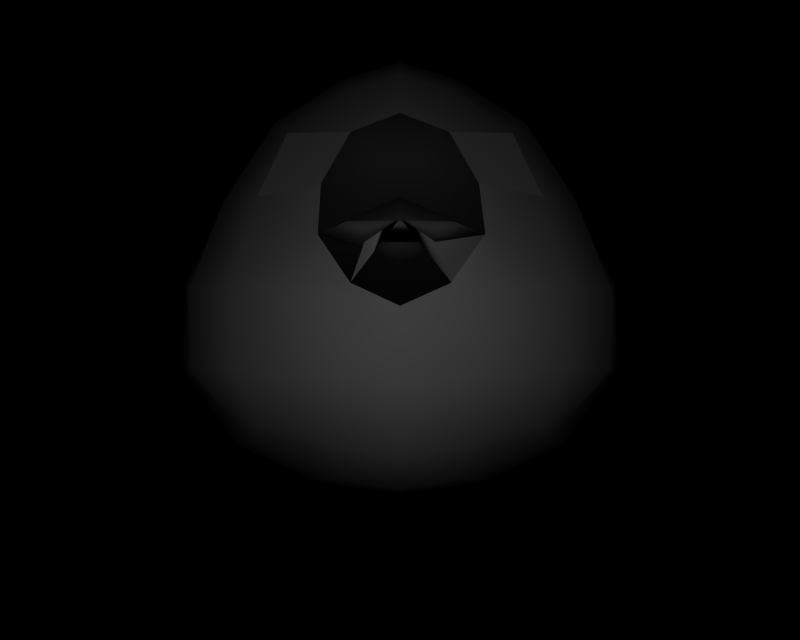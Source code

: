 # Source: BR_Swablu-Shiny01.blend  (saved by Blender 2.66.1; exported with 4.5.12 LTS)
import bpy
from mathutils import Matrix  # noqa: F401  (used for matrix-valued properties, if any)

bpy.ops.wm.read_factory_settings(use_empty=True)
scene = bpy.context.scene
scene.name = '1'

# ---- collections
col_collection_1 = bpy.data.collections.new('Collection 1'); scene.collection.children.link(col_collection_1)

# ---- materials (node trees are filled in below, after node groups)
mat_mat_2 = bpy.data.materials.new('mat_2')
mat_mat_2.alpha_threshold = 0.0
mat_mat_2.specular_color = (0.5, 0.5, 0.5)
mat_mat_2.roughness = 0.5
mat_mat_2.line_color = (0.0, 0.0, 0.0, 1.0)
mat_mat_1 = bpy.data.materials.new('mat_1')
mat_mat_1.alpha_threshold = 0.0
mat_mat_1.specular_color = (0.5, 0.5, 0.5)
mat_mat_1.roughness = 0.5
mat_mat_3 = bpy.data.materials.new('mat_3')
mat_mat_3.alpha_threshold = 0.0
mat_mat_3.specular_color = (0.5, 0.5, 0.5)
mat_mat_3.roughness = 0.5
mat_mat_0 = bpy.data.materials.new('mat_0')
mat_mat_0.alpha_threshold = 0.0
mat_mat_0.specular_color = (0.5, 0.5, 0.5)
mat_mat_0.roughness = 0.5

# ---- material node trees

# ---- cameras
cam_camera_001 = bpy.data.cameras.new('Camera.001')
cam_camera_001.passepartout_alpha = 0.2
cam_camera_001.clip_end = 100.0
cam_camera_001.lens = 35.0
cam_camera_001.sensor_width = 32.0
cam_camera_001.sensor_height = 18.0
cam_camera_001.show_passepartout = False
cam_camera_001.show_safe_areas = True
cam_camera_001.dof.focus_distance = 0.0
cam_camera_001.dof.aperture_fstop = 128.0

# ---- lights
light_lamp = bpy.data.lights.new('Lamp', 'POINT')
light_lamp.transmission_factor = 0.0
light_lamp.energy = 118.2
light_lamp.shadow_buffer_clip_start = 0.5
light_lamp.shadow_soft_size = 1.0
light_lamp.shadow_maximum_resolution = 0.006
light_lamp.use_absolute_resolution = True
light_lamp.cycles.use_multiple_importance_sampling = False

# ---- meshes
me_tyltto_c_mat_2 = bpy.data.meshes.new('tyltto_c_mat_2')
me_tyltto_c_mat_2.from_pydata([(0.1684, 1.736, 1.307), (0.2573, 1.552, 1.092), (0.4368, 1.803, 0.983), (-0.00027, 1.834, 1.441), (-0.1689, 1.736, 1.307), (-0.248, 1.552, 1.092)], [], [(0, 1, 2), (0, 3, 1), (3, 0, 4), (4, 5, 3)])
me_tyltto_c_mat_2.polygons.foreach_set('use_smooth', [True] * 4)
_k = set([(0, 2), (0, 4), (1, 2), (1, 3), (3, 5), (4, 5)])
me_tyltto_c_mat_2.attributes.new('sharp_edge', 'BOOLEAN', 'EDGE').data.foreach_set('value', [ (min(e.vertices), max(e.vertices)) in _k for e in me_tyltto_c_mat_2.edges])
_uv = me_tyltto_c_mat_2.uv_layers.new(name='UVTex')
_uv.uv.foreach_set('vector', [0.856, 0.786, 0.08333, 0.0625, 0.08333, 0.0625, 0.856, 0.786, 0.5, 0.7913, 0.08333, 0.0625, 0.5, 0.7913, 0.856, 0.786, 0.08333, 0.0625, 0.08333, 0.0625, 0.5057, 0.9055, 0.5, 0.7913])
me_tyltto_c_mat_2.materials.append(mat_mat_2)
me_tyltto_c_mat_2.use_remesh_preserve_volume = False
me_tyltto_c_mat_2.use_remesh_preserve_attributes = False
me_tyltto_c_mat_2.use_mirror_vertex_groups = False
me_tyltto_c_mat_2.update()
me_tyltto_c_mat_1 = bpy.data.meshes.new('tyltto_c_mat_1')
me_tyltto_c_mat_1.from_pydata([(0.4132, 2.082, 0.8739), (0.6318, 2.415, 0.5501), (0.2614, 2.37, 0.7869), (0.7797, 2.04, 0.6731), (-0.4137, 2.082, 0.8739), (-0.6318, 2.415, 0.5501), (-0.7798, 2.04, 0.6731), (-0.262, 2.37, 0.7869)], [], [(0, 1, 2), (0, 3, 1), (4, 5, 6), (4, 7, 5)])
me_tyltto_c_mat_1.polygons.foreach_set('use_smooth', [True] * 4)
_k = set([(0, 2), (0, 3), (1, 2), (1, 3), (4, 6), (4, 7), (5, 6), (5, 7)])
me_tyltto_c_mat_1.attributes.new('sharp_edge', 'BOOLEAN', 'EDGE').data.foreach_set('value', [ (min(e.vertices), max(e.vertices)) in _k for e in me_tyltto_c_mat_1.edges])
_uv = me_tyltto_c_mat_1.uv_layers.new(name='UVTex')
_uv.uv.foreach_set('vector', [-0.1451, 0.4849, 0.7877, 0.6815, -0.5422, 0.6469, -0.1451, 0.4849, 1.168, 0.4838, 0.7877, 0.6815, -0.1451, 0.4849, 0.7877, 0.6815, 1.168, 0.4838, -0.1451, 0.4849, -0.5422, 0.6469, 0.7877, 0.6815])
me_tyltto_c_mat_1.materials.append(mat_mat_1)
me_tyltto_c_mat_1.use_remesh_preserve_volume = False
me_tyltto_c_mat_1.use_remesh_preserve_attributes = False
me_tyltto_c_mat_1.use_mirror_vertex_groups = False
me_tyltto_c_mat_1.update()
me_tyltto_c_mat_3 = bpy.data.meshes.new('tyltto_c_mat_3')
me_tyltto_c_mat_3.from_pydata([(-0.2781, 1.836, 1.285), (-0.00027, 1.971, 1.161), (-0.00027, 1.818, 1.499), (0.0, 2.014, 0.696), (-0.4206, 1.803, 0.983), (-0.000281, 1.655, 1.134), (-0.2573, 1.845, 1.223), (-0.00027, 1.834, 1.441), (0.2589, 1.845, 1.223), (0.4368, 1.803, 0.983), (0.2776, 1.836, 1.285)], [], [(0, 1, 2), (0, 3, 1), (3, 0, 4), (4, 5, 3), (6, 5, 4), (6, 7, 5), (8, 5, 7), (8, 9, 5), (3, 5, 9), (9, 10, 3), (1, 3, 10), (10, 2, 1)])
me_tyltto_c_mat_3.polygons.foreach_set('use_smooth', [True] * 12)
_k = set([(0, 2), (0, 4), (2, 10), (4, 6), (6, 7), (7, 8), (8, 9), (9, 10)])
me_tyltto_c_mat_3.attributes.new('sharp_edge', 'BOOLEAN', 'EDGE').data.foreach_set('value', [ (min(e.vertices), max(e.vertices)) in _k for e in me_tyltto_c_mat_3.edges])
_uv = me_tyltto_c_mat_3.uv_layers.new(name='UVTex')
_uv.uv.foreach_set('vector', [0.1214, 0.786, 0.5057, 0.849, 0.5057, 0.9055, 0.1214, 0.786, 0.5005, 0.7251, 0.5057, 0.849, 0.5005, 0.7251, 0.1214, 0.786, 0.01887, 0.5562, 0.01887, 0.5562, 0.4941, 0.178, 0.5005, 0.7251, 0.189, 0.07684, 0.4941, 0.178, 0.01887, 0.5562, 0.189, 0.07684, 0.5005, -0.3003, 0.4941, 0.178, 0.7921, 0.07684, 0.4941, 0.178, 0.5005, -0.3003, 0.7921, 0.07684, 0.9821, 0.5562, 0.4941, 0.178, 0.5005, 0.7251, 0.4941, 0.178, 0.9821, 0.5562, 0.9821, 0.5562, 0.856, 0.786, 0.5005, 0.7251, 0.5057, 0.849, 0.5005, 0.7251, 0.856, 0.786, 0.856, 0.786, 0.5057, 0.9055, 0.5057, 0.849])
me_tyltto_c_mat_3.materials.append(mat_mat_3)
me_tyltto_c_mat_3.use_remesh_preserve_volume = False
me_tyltto_c_mat_3.use_remesh_preserve_attributes = False
me_tyltto_c_mat_3.use_mirror_vertex_groups = False
me_tyltto_c_mat_3.update()
me_tyltto_c_mat_0 = bpy.data.meshes.new('tyltto_c_mat_0')
me_tyltto_c_mat_0.from_pydata([(-0.9545, 0.5815, -0.9483), (-1.349, 1.112, -0.4939), (-1.226, 1.192, -0.9405), (-1.041, 0.5587, -0.4744), (-0.4531, 0.3555, -0.9544), (-0.499, 0.2896, -0.4585), (0.0, 0.2986, -1.002), (0.0, 0.224, -0.4685), (0.4531, 0.3555, -0.9544), (0.499, 0.2896, -0.4585), (0.9545, 0.5815, -0.9483), (1.041, 0.5587, -0.4744), (1.226, 1.192, -0.9405), (1.349, 1.112, -0.4939), (-1.369, 1.058, -0.0327), (-1.017, 0.5752, -0.03059), (-0.4965, 0.3451, -0.01667), (0.0, 0.2848, 0.008419), (0.4965, 0.3451, -0.01667), (1.017, 0.5752, -0.03059), (1.369, 1.058, -0.0327), (1.277, 1.723, -0.4918), (1.353, 1.611, -0.04223), (1.017, 2.161, -0.4143), (1.087, 2.103, -0.04707), (-1.277, 1.723, -0.4918), (-1.353, 1.611, -0.04223), (-1.211, 1.081, 0.4006), (-1.219, 1.538, 0.4168), (-0.9003, 1.094, 0.7727), (-0.9078, 1.55, 0.784), (-0.4388, 1.085, 1.049), (-0.4577, 1.497, 1.083), (0.0, 1.043, 1.147), (-9e-06, 1.435, 1.178), (0.4388, 1.085, 1.049), (0.4577, 1.497, 1.083), (0.9003, 1.094, 0.7727), (0.9078, 1.55, 0.784), (1.211, 1.081, 0.4006), (1.219, 1.538, 0.4168), (-0.763, 0.7885, 0.6896), (-0.8705, 0.6755, 0.3514), (-0.6318, 2.415, 0.5501), (-1.033, 2.054, 0.346), (-0.7798, 2.04, 0.6731), (-0.7442, 2.541, 0.2456), (-0.3107, 2.662, 0.4916), (-0.3476, 2.804, 0.2139), (-1.087, 2.103, -0.04707), (-0.7991, 2.594, -0.03934), (-0.3824, 2.86, -0.0751), (0.0, 2.897, 0.2693), (0.0, 2.953, -0.07394), (0.3476, 2.804, 0.2139), (0.3824, 2.86, -0.0751), (0.7442, 2.541, 0.2456), (0.7991, 2.594, -0.03934), (1.033, 2.054, 0.346), (-0.3672, 0.6996, 0.8164), (-0.4067, 0.454, 0.3918), (0.0, 0.6514, 0.8955), (0.0, 0.399, 0.452), (0.763, 0.7885, 0.6896), (0.3672, 0.6996, 0.8164), (-0.262, 2.37, 0.7869), (0.8705, 0.6755, 0.3514), (0.4067, 0.454, 0.3918), (0.7797, 2.04, 0.6731), (0.6318, 2.415, 0.5501), (0.3107, 2.662, 0.4916), (0.0, 2.742, 0.5337), (-0.808, 0.6483, -1.334), (-0.9905, 1.096, -1.339), (-0.7229, 0.8937, -1.724), (-0.642, 0.7403, -1.737), (0.0, 0.4629, -1.505), (-0.3577, 0.5112, -1.419), (0.3577, 0.5112, -1.419), (0.808, 0.6483, -1.334), (0.9905, 1.096, -1.339), (0.7229, 0.8937, -1.724), (0.642, 0.7403, -1.737), (0.2614, 2.37, 0.7869), (-1.023, 1.85, -0.9182), (-1.017, 2.161, -0.4143), (-0.8144, 2.236, -0.74), (-0.7597, 2.557, -0.3315), (-0.6676, 2.506, -0.5664), (-0.3296, 2.804, -0.3488), (-0.3511, 2.641, -0.6541), (0.0, 2.897, -0.4018), (0.0, 2.693, -0.7315), (0.3511, 2.641, -0.6541), (-7e-06, 2.388, -1.031), (0.4545, 2.316, -0.9021), (0.5118, 1.976, -1.291), (0.8144, 2.236, -0.74), (1.023, 1.85, -0.9182), (0.8773, 1.429, -1.391), (0.701, 1.247, -1.729), (0.4184, 1.206, -1.936), (0.3857, 0.8084, -2.083), (0.0, 1.118, -2.143), (0.0, 1.562, -1.738), (0.4665, 1.574, -1.63), (2e-06, 1.993, -1.415), (-0.5118, 1.976, -1.291), (-0.4665, 1.574, -1.63), (-0.8773, 1.429, -1.391), (-0.701, 1.247, -1.729), (-0.4184, 1.206, -1.936), (-0.3857, 0.8084, -2.083), (-0.3989, 0.7118, -1.92), (0.0, 0.6634, -1.924), (0.3989, 0.7118, -1.92), (-0.4545, 2.316, -0.9021), (0.4368, 1.803, 0.983), (0.4132, 2.082, 0.8739), (0.2573, 1.552, 1.092), (-0.4206, 1.803, 0.983), (-0.4137, 2.082, 0.8739), (-0.248, 1.552, 1.092), (0.7597, 2.557, -0.3315), (0.6676, 2.506, -0.5664), (0.3296, 2.804, -0.3488), (-0.000281, 2.471, 0.7841), (0.2578, 0.6539, -2.792), (0.0, 0.5732, -2.797), (-0.2578, 0.6539, -2.792), (0.0, 0.5159, -3.55), (0.0, 0.8159, -2.84)], [], [(0, 1, 2), (0, 3, 1), (3, 0, 4), (4, 5, 3), (6, 5, 4), (6, 7, 5), (8, 7, 6), (8, 9, 7), (10, 9, 8), (10, 11, 9), (12, 11, 10), (12, 13, 11), (3, 14, 1), (3, 15, 14), (5, 15, 3), (5, 16, 15), (7, 16, 5), (7, 17, 16), (9, 17, 7), (9, 18, 17), (11, 18, 9), (11, 19, 18), (13, 19, 11), (13, 20, 19), (21, 20, 13), (21, 22, 20), (23, 22, 21), (23, 24, 22), (14, 25, 1), (14, 26, 25), (27, 26, 14), (27, 28, 26), (29, 28, 27), (29, 30, 28), (31, 30, 29), (31, 32, 30), (33, 32, 31), (33, 34, 32), (35, 34, 33), (35, 36, 34), (37, 36, 35), (37, 38, 36), (39, 38, 37), (39, 40, 38), (20, 40, 39), (20, 22, 40), (27, 41, 29), (27, 42, 41), (14, 42, 27), (14, 15, 42), (43, 44, 45), (43, 46, 44), (47, 46, 43), (47, 48, 46), (46, 49, 44), (46, 50, 49), (48, 50, 46), (48, 51, 50), (52, 51, 48), (52, 53, 51), (54, 53, 52), (54, 55, 53), (56, 55, 54), (56, 57, 55), (58, 57, 56), (58, 24, 57), (40, 24, 58), (40, 22, 24), (28, 49, 26), (28, 44, 49), (30, 44, 28), (30, 45, 44), (41, 31, 29), (41, 59, 31), (42, 59, 41), (42, 60, 59), (15, 60, 42), (15, 16, 60), (59, 33, 31), (59, 61, 33), (60, 61, 59), (60, 62, 61), (16, 62, 60), (16, 17, 62), (35, 63, 37), (35, 64, 63), (33, 64, 35), (33, 61, 64), (65, 47, 43), (63, 39, 37), (63, 66, 39), (64, 66, 63), (64, 67, 66), (61, 67, 64), (61, 62, 67), (66, 20, 39), (66, 19, 20), (67, 19, 66), (67, 18, 19), (62, 18, 67), (62, 17, 18), (56, 68, 58), (56, 69, 68), (54, 69, 56), (54, 70, 69), (40, 58, 68), (38, 40, 68), (71, 48, 47), (71, 52, 48), (70, 52, 71), (70, 54, 52), (72, 73, 74), (75, 72, 74), (76, 4, 77), (76, 6, 4), (78, 6, 76), (78, 8, 6), (79, 8, 78), (79, 10, 8), (80, 10, 79), (80, 12, 10), (72, 77, 4), (0, 72, 4), (81, 80, 79), (82, 81, 79), (69, 70, 83), (25, 2, 1), (25, 84, 2), (85, 84, 25), (85, 86, 84), (87, 86, 85), (87, 88, 86), (89, 88, 87), (89, 90, 88), (91, 90, 89), (91, 92, 90), (93, 92, 91), (93, 94, 92), (95, 94, 93), (95, 96, 94), (97, 96, 95), (97, 98, 96), (23, 98, 97), (23, 21, 98), (12, 98, 21), (12, 99, 98), (80, 99, 12), (80, 100, 99), (81, 100, 80), (81, 101, 100), (101, 81, 102), (102, 103, 101), (104, 101, 103), (104, 105, 101), (106, 105, 104), (106, 96, 105), (94, 96, 106), (106, 107, 94), (108, 107, 106), (108, 109, 107), (110, 109, 108), (110, 73, 109), (74, 73, 110), (110, 111, 74), (108, 111, 110), (108, 104, 111), (106, 104, 108), (21, 13, 12), (105, 100, 101), (105, 99, 100), (96, 99, 105), (96, 98, 99), (103, 111, 104), (103, 112, 111), (74, 111, 112), (112, 113, 74), (75, 74, 113), (113, 77, 75), (114, 77, 113), (114, 76, 77), (78, 76, 114), (114, 115, 78), (82, 78, 115), (82, 79, 78), (77, 72, 75), (94, 90, 92), (94, 116, 90), (107, 116, 94), (107, 86, 116), (84, 86, 107), (107, 109, 84), (2, 84, 109), (109, 73, 2), (0, 2, 73), (72, 0, 73), (116, 88, 90), (116, 86, 88), (115, 81, 82), (102, 81, 115), (117, 68, 118), (117, 38, 68), (36, 38, 117), (117, 119, 36), (34, 36, 119), (45, 120, 121), (45, 30, 120), (32, 120, 30), (32, 122, 120), (34, 122, 32), (23, 57, 24), (23, 123, 57), (97, 123, 23), (97, 124, 123), (95, 124, 97), (95, 93, 124), (125, 124, 93), (125, 123, 124), (55, 123, 125), (55, 57, 123), (91, 125, 93), (91, 55, 125), (53, 55, 91), (91, 51, 53), (89, 51, 91), (89, 87, 51), (50, 51, 87), (87, 85, 50), (49, 50, 85), (85, 25, 49), (26, 49, 25), (71, 83, 70), (71, 126, 83), (65, 126, 71), (71, 47, 65), (115, 127, 102), (115, 128, 127), (114, 128, 115), (114, 113, 128), (129, 128, 113), (129, 130, 128), (131, 130, 129), (131, 127, 130), (103, 127, 131), (103, 102, 127), (128, 130, 127), (129, 103, 131), (129, 112, 103), (113, 112, 129)])
me_tyltto_c_mat_0.polygons.foreach_set('use_smooth', [True] * 248)
_k = set([(34, 119), (34, 122), (43, 45), (43, 65), (45, 121), (65, 126), (68, 69), (68, 118), (69, 83), (83, 126), (117, 118), (117, 119), (120, 121), (120, 122)])
me_tyltto_c_mat_0.attributes.new('sharp_edge', 'BOOLEAN', 'EDGE').data.foreach_set('value', [ (min(e.vertices), max(e.vertices)) in _k for e in me_tyltto_c_mat_0.edges])
_uv = me_tyltto_c_mat_0.uv_layers.new(name='UVTex')
_uv.uv.foreach_set('vector', [0.08333, 0.0625, 0.08333, 0.0625, 0.08333, 0.0625, 0.08333, 0.0625, 0.08333, 0.0625, 0.08333, 0.0625, 0.08333, 0.0625, 0.08333, 0.0625, 0.08333, 0.0625, 0.08333, 0.0625, 0.08333, 0.0625, 0.08333, 0.0625, 0.08333, 0.0625, 0.08333, 0.0625, 0.08333, 0.0625, 0.08333, 0.0625, 0.08333, 0.0625, 0.08333, 0.0625, 0.08333, 0.0625, 0.08333, 0.0625, 0.08333, 0.0625, 0.08333, 0.0625, 0.08333, 0.0625, 0.08333, 0.0625, 0.08333, 0.0625, 0.08333, 0.0625, 0.08333, 0.0625, 0.08333, 0.0625, 0.08333, 0.0625, 0.08333, 0.0625, 0.08333, 0.0625, 0.08333, 0.0625, 0.08333, 0.0625, 0.08333, 0.0625, 0.08333, 0.0625, 0.08333, 0.0625, 0.08333, 0.0625, 0.08333, 0.0625, 0.08333, 0.0625, 0.08333, 0.0625, 0.08333, 0.0625, 0.08333, 0.0625, 0.08333, 0.0625, 0.08333, 0.0625, 0.08333, 0.0625, 0.08333, 0.0625, 0.08333, 0.0625, 0.08333, 0.0625, 0.08333, 0.0625, 0.08333, 0.0625, 0.08333, 0.0625, 0.08333, 0.0625, 0.08333, 0.0625, 0.08333, 0.0625, 0.08333, 0.0625, 0.08333, 0.0625, 0.08333, 0.0625, 0.08333, 0.0625, 0.08333, 0.0625, 0.08333, 0.0625, 0.08333, 0.0625, 0.08333, 0.0625, 0.08333, 0.0625, 0.08333, 0.0625, 0.08333, 0.0625, 0.08333, 0.0625, 0.08333, 0.0625, 0.08333, 0.0625, 0.08333, 0.0625, 0.08333, 0.0625, 0.08333, 0.0625, 0.08333, 0.0625, 0.08333, 0.0625, 0.08333, 0.0625, 0.08333, 0.0625, 0.08333, 0.0625, 0.08333, 0.0625, 0.08333, 0.0625, 0.08333, 0.0625, 0.08333, 0.0625, 0.08333, 0.0625, 0.08333, 0.0625, 0.08333, 0.0625, 0.08333, 0.0625, 0.08333, 0.0625, 0.08333, 0.0625, 0.08333, 0.0625, 0.08333, 0.0625, 0.08333, 0.0625, 0.08333, 0.0625, 0.08333, 0.0625, 0.08333, 0.0625, 0.08333, 0.0625, 0.08333, 0.0625, 0.08333, 0.0625, 0.08333, 0.0625, 0.08333, 0.0625, 0.08333, 0.0625, 0.08333, 0.0625, 0.08333, 0.0625, 0.08333, 0.0625, 0.08333, 0.0625, 0.08333, 0.0625, 0.08333, 0.0625, 0.08333, 0.0625, 0.08333, 0.0625, 0.08333, 0.0625, 0.08333, 0.0625, 0.08333, 0.0625, 0.08333, 0.0625, 0.08333, 0.0625, 0.08333, 0.0625, 0.08333, 0.0625, 0.08333, 0.0625, 0.08333, 0.0625, 0.08333, 0.0625, 0.08333, 0.0625, 0.08333, 0.0625, 0.08333, 0.0625, 0.08333, 0.0625, 0.08333, 0.0625, 0.08333, 0.0625, 0.08333, 0.0625, 0.08333, 0.0625, 0.08333, 0.0625, 0.08333, 0.0625, 0.08333, 0.0625, 0.08333, 0.0625, 0.08333, 0.0625, 0.08333, 0.0625, 0.08333, 0.0625, 0.08333, 0.0625, 0.08333, 0.0625, 0.08333, 0.0625, 0.08333, 0.0625, 0.08333, 0.0625, 0.08333, 0.0625, 0.08333, 0.0625, 0.08333, 0.0625, 0.08333, 0.0625, 0.08333, 0.0625, 0.08333, 0.0625, 0.08333, 0.0625, 0.08333, 0.0625, 0.08333, 0.0625, 0.08333, 0.0625, 0.08333, 0.0625, 0.08333, 0.0625, 0.08333, 0.0625, 0.08333, 0.0625, 0.7618, 1.314, 2.373, 0.1518, 1.2, -0.02187, 0.7618, 1.314, 1.549, 2.236, 2.373, 0.1518, -0.18, 2.151, 1.549, 2.236, 0.7618, 1.314, -0.18, 2.151, 0.3369, 3.212, 1.549, 2.236, 0.08333, 0.0625, 0.08333, 0.0625, 0.08333, 0.0625, 0.08333, 0.0625, 0.08333, 0.0625, 0.08333, 0.0625, 0.08333, 0.0625, 0.08333, 0.0625, 0.08333, 0.0625, 0.08333, 0.0625, 0.08333, 0.0625, 0.08333, 0.0625, 0.08333, 0.0625, 0.08333, 0.0625, 0.08333, 0.0625, 0.08333, 0.0625, 0.08333, 0.0625, 0.08333, 0.0625, 0.08333, 0.0625, 0.08333, 0.0625, 0.08333, 0.0625, 0.08333, 0.0625, 0.08333, 0.0625, 0.08333, 0.0625, 0.08333, 0.0625, 0.08333, 0.0625, 0.08333, 0.0625, 0.08333, 0.0625, 0.08333, 0.0625, 0.08333, 0.0625, 0.08333, 0.0625, 0.08333, 0.0625, 0.08333, 0.0625, 0.08333, 0.0625, 0.08333, 0.0625, 0.08333, 0.0625, 0.08333, 0.0625, 0.08333, 0.0625, 0.08333, 0.0625, 0.08333, 0.0625, 0.08333, 0.0625, 0.08333, 0.0625, 0.08333, 0.0625, 0.08333, 0.0625, 0.08333, 0.0625, 0.08333, 0.0625, 0.08333, 0.0625, 0.08333, 0.0625, 0.08333, 0.0625, 0.08333, 0.0625, 0.08333, 0.0625, 0.08333, 0.0625, 0.08333, 0.0625, 0.08333, 0.0625, 0.08333, 0.0625, 0.08333, 0.0625, 0.08333, 0.0625, 0.08333, 0.0625, 0.08333, 0.0625, 0.08333, 0.0625, 0.08333, 0.0625, 0.08333, 0.0625, 0.08333, 0.0625, 0.08333, 0.0625, 0.08333, 0.0625, 0.08333, 0.0625, 0.08333, 0.0625, 0.08333, 0.0625, 0.08333, 0.0625, 0.08333, 0.0625, 0.08333, 0.0625, 0.08333, 0.0625, 0.08333, 0.0625, 0.08333, 0.0625, 0.08333, 0.0625, 0.08333, 0.0625, 0.08333, 0.0625, 0.08333, 0.0625, 0.08333, 0.0625, 0.08333, 0.0625, 0.08333, 0.0625, 0.08333, 0.0625, 0.08333, 0.0625, 0.08333, 0.0625, 0.08333, 0.0625, 0.08333, 0.0625, 0.08333, 0.0625, 0.08333, 0.0625, 0.08333, 0.0625, 0.08333, 0.0625, 0.08333, 0.0625, 0.08333, 0.0625, 0.08333, 0.0625, 0.08333, 0.0625, 0.08333, 0.0625, 0.08333, 0.0625, 0.08333, 0.0625, 0.08333, 0.0625, 0.08333, 0.0625, 0.08333, 0.0625, 0.08333, 0.0625, 0.08333, 0.0625, -0.6823, 1.016, -0.18, 2.151, 0.7618, 1.314, 0.08333, 0.0625, 0.08333, 0.0625, 0.08333, 0.0625, 0.08333, 0.0625, 0.08333, 0.0625, 0.08333, 0.0625, 0.08333, 0.0625, 0.08333, 0.0625, 0.08333, 0.0625, 0.08333, 0.0625, 0.08333, 0.0625, 0.08333, 0.0625, 0.08333, 0.0625, 0.08333, 0.0625, 0.08333, 0.0625, 0.08333, 0.0625, 0.08333, 0.0625, 0.08333, 0.0625, 0.08333, 0.0625, 0.08333, 0.0625, 0.08333, 0.0625, 0.08333, 0.0625, 0.08333, 0.0625, 0.08333, 0.0625, 0.08333, 0.0625, 0.08333, 0.0625, 0.08333, 0.0625, 0.08333, 0.0625, 0.08333, 0.0625, 0.08333, 0.0625, 0.08333, 0.0625, 0.08333, 0.0625, 0.08333, 0.0625, 0.08333, 0.0625, 0.08333, 0.0625, 0.08333, 0.0625, 1.549, 2.236, 1.2, -0.02187, 2.373, 0.1518, 1.549, 2.236, 0.7618, 1.314, 1.2, -0.02187, 0.3369, 3.212, 0.7618, 1.314, 1.549, 2.236, 0.3369, 3.212, -0.18, 2.151, 0.7618, 1.314, 0.08333, 0.0625, 0.08333, 0.0625, 0.08333, 0.0625, 0.08333, 0.0625, 0.08333, 0.0625, 0.08333, 0.0625, 0.08333, 0.0625, 0.08333, 0.0625, 0.08333, 0.0625, 0.08333, 0.0625, 0.08333, 0.0625, 0.08333, 0.0625, 0.08333, 0.0625, 0.08333, 0.0625, 0.08333, 0.0625, 0.08333, 0.0625, 0.08333, 0.0625, 0.08333, 0.0625, 0.08333, 0.0625, 0.08333, 0.0625, 0.08333, 0.0625, 0.08333, 0.0625, 0.08333, 0.0625, 0.08333, 0.0625, 0.08333, 0.0625, 0.08333, 0.0625, 0.08333, 0.0625, 0.08333, 0.0625, 0.08333, 0.0625, 0.08333, 0.0625, 0.08333, 0.0625, 0.08333, 0.0625, 0.08333, 0.0625, 0.08333, 0.0625, 0.08333, 0.0625, 0.08333, 0.0625, 0.08333, 0.0625, 0.08333, 0.0625, 0.08333, 0.0625, 0.08333, 0.0625, 0.08333, 0.0625, 0.08333, 0.0625, 0.08333, 0.0625, 0.08333, 0.0625, 0.08333, 0.0625, 0.08333, 0.0625, 0.08333, 0.0625, 0.08333, 0.0625, 0.08333, 0.0625, 0.08333, 0.0625, 0.08333, 0.0625, 0.08333, 0.0625, 0.08333, 0.0625, 0.08333, 0.0625, 0.08333, 0.0625, 0.08333, 0.0625, 0.08333, 0.0625, 0.08333, 0.0625, 0.08333, 0.0625, 0.08333, 0.0625, 0.7618, 1.314, -0.18, 2.151, -0.6823, 1.016, 0.08333, 0.0625, 0.08333, 0.0625, 0.08333, 0.0625, 0.08333, 0.0625, 0.08333, 0.0625, 0.08333, 0.0625, 0.08333, 0.0625, 0.08333, 0.0625, 0.08333, 0.0625, 0.08333, 0.0625, 0.08333, 0.0625, 0.08333, 0.0625, 0.08333, 0.0625, 0.08333, 0.0625, 0.08333, 0.0625, 0.08333, 0.0625, 0.08333, 0.0625, 0.08333, 0.0625, 0.08333, 0.0625, 0.08333, 0.0625, 0.08333, 0.0625, 0.08333, 0.0625, 0.08333, 0.0625, 0.08333, 0.0625, 0.08333, 0.0625, 0.08333, 0.0625, 0.08333, 0.0625, 0.08333, 0.0625, 0.08333, 0.0625, 0.08333, 0.0625, 0.08333, 0.0625, 0.08333, 0.0625, 0.08333, 0.0625, 0.08333, 0.0625, 0.08333, 0.0625, 0.08333, 0.0625, 0.08333, 0.0625, 0.08333, 0.0625, 0.08333, 0.0625, 0.08333, 0.0625, 0.08333, 0.0625, 0.08333, 0.0625, 0.08333, 0.0625, 0.08333, 0.0625, 0.08333, 0.0625, 0.08333, 0.0625, 0.08333, 0.0625, 0.08333, 0.0625, 0.08333, 0.0625, 0.08333, 0.0625, 0.08333, 0.0625, 0.08333, 0.0625, 0.08333, 0.0625, 0.08333, 0.0625, 0.08333, 0.0625, 0.08333, 0.0625, 0.08333, 0.0625, 0.08333, 0.0625, 0.08333, 0.0625, 0.08333, 0.0625, 0.08333, 0.0625, 0.08333, 0.0625, 0.08333, 0.0625, 0.08333, 0.0625, 0.08333, 0.0625, 0.08333, 0.0625, 0.08333, 0.0625, 0.08333, 0.0625, 0.08333, 0.0625, 0.08333, 0.0625, 0.08333, 0.0625, 0.08333, 0.0625, 0.08333, 0.0625, 0.08333, 0.0625, 0.08333, 0.0625, 0.08333, 0.0625, 0.08333, 0.0625, 0.08333, 0.0625, 0.08333, 0.0625, 0.08333, 0.0625, 0.08333, 0.0625, 0.08333, 0.0625, 0.08333, 0.0625, 0.08333, 0.0625, 0.08333, 0.0625, 0.08333, 0.0625, 0.08333, 0.0625, 0.08333, 0.0625, 0.08333, 0.0625, 0.08333, 0.0625, 0.08333, 0.0625, 0.08333, 0.0625, 0.08333, 0.0625, 0.08333, 0.0625, 0.08333, 0.0625, 0.08333, 0.0625, 0.08333, 0.0625, 0.08333, 0.0625, 0.08333, 0.0625, 0.08333, 0.0625, 0.08333, 0.0625, 0.08333, 0.0625, 0.08333, 0.0625, 0.08333, 0.0625, 0.08333, 0.0625, 0.08333, 0.0625, 0.08333, 0.0625, 0.08333, 0.0625, 0.08333, 0.0625, 0.08333, 0.0625, 0.08333, 0.0625, 0.08333, 0.0625, 0.08333, 0.0625, 0.08333, 0.0625, 0.08333, 0.0625, 0.08333, 0.0625, 0.08333, 0.0625, 0.08333, 0.0625, 0.08333, 0.0625, 0.08333, 0.0625, 0.08333, 0.0625, 0.08333, 0.0625, 0.08333, 0.0625, 0.08333, 0.0625, 0.08333, 0.0625, 0.08333, 0.0625, 0.08333, 0.0625, 0.08333, 0.0625, 0.08333, 0.0625, 0.08333, 0.0625, 0.08333, 0.0625, 0.08333, 0.0625, 0.08333, 0.0625, 0.08333, 0.0625, 0.08333, 0.0625, 0.08333, 0.0625, 0.08333, 0.0625, 0.08333, 0.0625, 0.08333, 0.0625, 0.08333, 0.0625, 0.08333, 0.0625, 0.08333, 0.0625, 0.08333, 0.0625, 0.08333, 0.0625, 0.08333, 0.0625, 0.08333, 0.0625, 0.08333, 0.0625, 0.08333, 0.0625, 0.08333, 0.0625, 0.08333, 0.0625, 0.08333, 0.0625, 0.08333, 0.0625, 0.08333, 0.0625, 0.08333, 0.0625, 0.08333, 0.0625, 0.08333, 0.0625, 0.08333, 0.0625, 0.08333, 0.0625, 0.08333, 0.0625, 0.08333, 0.0625, 0.08333, 0.0625, 0.08333, 0.0625, 0.08333, 0.0625, 0.08333, 0.0625, 0.08333, 0.0625, 0.08333, 0.0625, 0.08333, 0.0625, 0.08333, 0.0625, 0.08333, 0.0625, 0.08333, 0.0625, 0.08333, 0.0625, 0.08333, 0.0625, 0.08333, 0.0625, 0.08333, 0.0625, 0.08333, 0.0625, 0.08333, 0.0625, 0.08333, 0.0625, 0.08333, 0.0625, 0.08333, 0.0625, 0.08333, 0.0625, 0.08333, 0.0625, 0.08333, 0.0625, 0.08333, 0.0625, 0.08333, 0.0625, 0.08333, 0.0625, 0.08333, 0.0625, 0.08333, 0.0625, 0.08333, 0.0625, 0.08333, 0.0625, 0.08333, 0.0625, 0.08333, 0.0625, 0.08333, 0.0625, 0.08333, 0.0625, 0.08333, 0.0625, 0.08333, 0.0625, 0.08333, 0.0625, 0.08333, 0.0625, 0.08333, 0.0625, 0.08333, 0.0625, 0.08333, 0.0625, 0.08333, 0.0625, 0.08333, 0.0625, 0.08333, 0.0625, 0.08333, 0.0625, 0.08333, 0.0625, 0.08333, 0.0625, 0.08333, 0.0625, 0.08333, 0.0625, 0.08333, 0.0625, 0.08333, 0.0625, 0.08333, 0.0625, 0.08333, 0.0625, 0.08333, 0.0625, 0.08333, 0.0625, 0.08333, 0.0625, 0.08333, 0.0625, 0.08333, 0.0625, 0.08333, 0.0625, 0.08333, 0.0625, 0.08333, 0.0625, 0.08333, 0.0625, 0.08333, 0.0625, 0.08333, 0.0625, 0.08333, 0.0625, 0.08333, 0.0625, 0.08333, 0.0625, 0.08333, 0.0625, 0.08333, 0.0625, 0.08333, 0.0625, 0.08333, 0.0625, 0.08333, 0.0625, 0.08333, 0.0625, 0.08333, 0.0625, 0.08333, 0.0625, 0.08333, 0.0625, 0.08333, 0.0625, 0.08333, 0.0625, 0.08333, 0.0625, 0.08333, 0.0625, 0.08333, 0.0625, 0.08333, 0.0625, 0.08333, 0.0625, 0.08333, 0.0625, 0.08333, 0.0625, 0.08333, 0.0625, 0.08333, 0.0625, 0.08333, 0.0625, 0.08333, 0.0625, 0.08333, 0.0625, 0.08333, 0.0625, 0.08333, 0.0625, 0.08333, 0.0625, 0.08333, 0.0625, 0.08333, 0.0625, 0.08333, 0.0625, 0.08333, 0.0625, 0.08333, 0.0625, 0.08333, 0.0625, 0.08333, 0.0625, 0.08333, 0.0625, 0.08333, 0.0625, 0.08333, 0.0625, 0.08333, 0.0625, 0.08333, 0.0625, 0.08333, 0.0625, 0.08333, 0.0625, 0.08333, 0.0625, 0.08333, 0.0625, 0.08333, 0.0625, 0.08333, 0.0625, 0.08333, 0.0625, 0.08333, 0.0625, 0.08333, 0.0625, 0.08333, 0.0625, 0.08333, 0.0625, 0.08333, 0.0625, 0.08333, 0.0625, 0.08333, 0.0625, 0.08333, 0.0625, 0.08333, 0.0625, 0.08333, 0.0625, 0.08333, 0.0625, 0.08333, 0.0625, 0.08333, 0.0625, 0.08333, 0.0625, 0.08333, 0.0625, 0.08333, 0.0625, 0.08333, 0.0625, 0.08333, 0.0625, 0.08333, 0.0625, 0.08333, 0.0625, 0.08333, 0.0625, 0.08333, 0.0625, 0.08333, 0.0625, 0.08333, 0.0625, 0.08333, 0.0625, 0.08333, 0.0625, 0.08333, 0.0625, 0.08333, 0.0625, 0.08333, 0.0625, 0.08333, 0.0625, 0.08333, 0.0625, 0.08333, 0.0625, 0.08333, 0.0625, 0.08333, 0.0625, 0.08333, 0.0625, 0.08333, 0.0625, 0.08333, 0.0625, 0.08333, 0.0625, 0.08333, 0.0625, 0.08333, 0.0625, 0.08333, 0.0625, 0.08333, 0.0625, 0.08333, 0.0625, 0.08333, 0.0625, 0.08333, 0.0625, 0.08333, 0.0625, 0.08333, 0.0625, 0.08333, 0.0625, 0.08333, 0.0625, 0.08333, 0.0625, 0.08333, 0.0625, 0.08333, 0.0625, 0.08333, 0.0625, 0.9282, 0.9655, 0.7753, 0.3813, 0.9929, 0.8379, 0.9282, 0.9655, 0.5, 0.3777, 0.7753, 0.3813, 0.5, 0.9622, 0.5, 0.3777, 0.9282, 0.9655, 0.5, 0.9622, 0.07178, 0.9655, 0.5, 0.3777, 0.2247, 0.3813, 0.5, 0.3777, 0.07178, 0.9655, 0.2247, 0.3813, 0.5, 0.01273, 0.5, 0.3777, 0.5, 0.3454, 0.5, 0.01273, 0.2247, 0.3813, 0.5, 0.3454, 0.7753, 0.3813, 0.5, 0.01273, 0.5, 0.7913, 0.7753, 0.3813, 0.5, 0.3454, 0.5, 0.7913, 0.9929, 0.8379, 0.7753, 0.3813, 0.5, 0.3777, 0.5, 0.01273, 0.7753, 0.3813, 0.2247, 0.3813, 0.5, 0.7913, 0.5, 0.3454, 0.2247, 0.3813, 0.007065, 0.8379, 0.5, 0.7913, 0.07178, 0.9655, 0.007065, 0.8379, 0.2247, 0.3813])
me_tyltto_c_mat_0.materials.append(mat_mat_0)
me_tyltto_c_mat_0.use_remesh_preserve_volume = False
me_tyltto_c_mat_0.use_remesh_preserve_attributes = False
me_tyltto_c_mat_0.use_mirror_vertex_groups = False
me_tyltto_c_mat_0.update()

# ---- objects
ob_lamp_002 = bpy.data.objects.new('Lamp.002', light_lamp)
ob_lamp_001 = bpy.data.objects.new('Lamp.001', light_lamp)
ob_camera_001 = bpy.data.objects.new('Camera.001', cam_camera_001)
ob_tyltto_c_mat_2 = bpy.data.objects.new('tyltto_c_mat_2', me_tyltto_c_mat_2)
ob_tyltto_c_mat_1 = bpy.data.objects.new('tyltto_c_mat_1', me_tyltto_c_mat_1)
ob_tyltto_c_mat_3 = bpy.data.objects.new('tyltto_c_mat_3', me_tyltto_c_mat_3)
ob_tyltto_c_mat_0 = bpy.data.objects.new('tyltto_c_mat_0', me_tyltto_c_mat_0)

# ---- transforms, parenting, visibility, modifiers, constraints
ob_lamp_002.location = (0.9098, 1.365, 5.459)
ob_lamp_002.lock_rotations_4d = False
ob_lamp_002.empty_display_type = 'ARROWS'
ob_lamp_002.lineart.crease_threshold = 0.0
ob_lamp_001.location = (-0.9098, 1.365, 5.459)
ob_lamp_001.lock_rotations_4d = False
ob_lamp_001.empty_display_type = 'ARROWS'
ob_lamp_001.lineart.crease_threshold = 0.0
ob_camera_001.location = (0.0, 1.365, 5.459)
ob_camera_001.lock_rotations_4d = False
ob_camera_001.empty_display_type = 'ARROWS'
ob_camera_001.lineart.crease_threshold = 0.0
ob_tyltto_c_mat_2.location = (0.0, 0.0, 0.0)
ob_tyltto_c_mat_2.lock_rotations_4d = False
ob_tyltto_c_mat_2.empty_display_type = 'ARROWS'
ob_tyltto_c_mat_2.lineart.crease_threshold = 0.0
ob_tyltto_c_mat_1.location = (0.0, 0.0, 0.0)
ob_tyltto_c_mat_1.lock_rotations_4d = False
ob_tyltto_c_mat_1.empty_display_type = 'ARROWS'
ob_tyltto_c_mat_1.lineart.crease_threshold = 0.0
ob_tyltto_c_mat_3.location = (0.0, 0.0, 0.0)
ob_tyltto_c_mat_3.lock_rotations_4d = False
ob_tyltto_c_mat_3.empty_display_type = 'ARROWS'
ob_tyltto_c_mat_3.lineart.crease_threshold = 0.0
ob_tyltto_c_mat_0.location = (0.0, 0.0, 0.0)
ob_tyltto_c_mat_0.lock_rotations_4d = False
ob_tyltto_c_mat_0.empty_display_type = 'ARROWS'
ob_tyltto_c_mat_0.lineart.crease_threshold = 0.0

# ---- collection membership
col_collection_1.objects.link(ob_lamp_002)
col_collection_1.objects.link(ob_lamp_001)
col_collection_1.objects.link(ob_camera_001)
col_collection_1.objects.link(ob_tyltto_c_mat_2)
col_collection_1.objects.link(ob_tyltto_c_mat_1)
col_collection_1.objects.link(ob_tyltto_c_mat_3)
col_collection_1.objects.link(ob_tyltto_c_mat_0)

# ---- scene / render settings (as saved in the file)
scene.camera = ob_camera_001
scene.frame_start = 1; scene.frame_end = 250; scene.frame_set(1)
scene.render.engine = 'BLENDER_EEVEE_NEXT'
scene.render.image_settings.file_format = 'TARGA'
scene.render.image_settings.color_mode = 'RGB'
scene.render.image_settings.compression = 90
scene.render.resolution_x = 320
scene.render.resolution_y = 256
scene.render.fps = 25
scene.render.dither_intensity = 0.0
scene.render.film_transparent = True
scene.render.use_compositing = False
scene.render.use_sequencer = False
scene.render.use_file_extension = False
scene.render.bake_margin = 2
scene.render.bake_bias = 0.0
scene.render.use_stamp_time = False
scene.render.use_stamp_date = False
scene.render.use_stamp_frame = False
scene.render.use_stamp_camera = False
scene.render.use_stamp_scene = False
scene.render.use_stamp_filename = False
scene.render.use_stamp_render_time = False
scene.render.stamp_font_size = 0
scene.render.stamp_foreground = (0.0, 0.0, 0.0, 0.0)
scene.render.stamp_background = (0.0, 0.0, 0.0, 0.0)
scene.cycles.use_denoising = False
scene.cycles.samples = 10
scene.cycles.sampling_pattern = 'TABULATED_SOBOL'
scene.cycles.light_sampling_threshold = 0.0
scene.cycles.use_adaptive_sampling = False
scene.cycles.use_light_tree = False
scene.cycles.blur_glossy = 0.0
scene.cycles.volume_bounces = 1
scene.cycles.pixel_filter_type = 'GAUSSIAN'
scene.cycles.sample_clamp_indirect = 0.0
scene.view_settings.view_transform = 'Raw'
bpy.context.view_layer.update()
